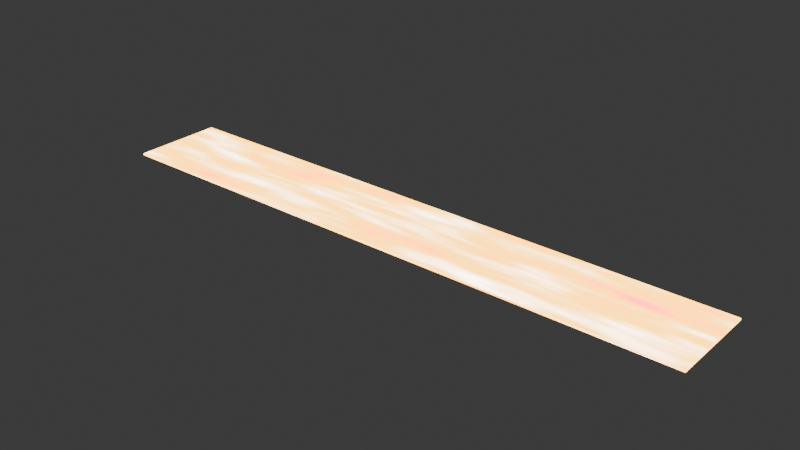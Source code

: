 # Source: 112.blend  (saved by Blender 4.5.90; exported with 4.5.12 LTS)
import bpy
from mathutils import Matrix  # noqa: F401  (used for matrix-valued properties, if any)

bpy.ops.wm.read_factory_settings(use_empty=True)
scene = bpy.context.scene
scene.name = 'Scene'

# ---- collections
col_collection = bpy.data.collections.new('Collection'); scene.collection.children.link(col_collection)

# ---- materials (node trees are filled in below, after node groups)
mat_x = bpy.data.materials.new('材质')

# ---- material node trees
mat_x.use_nodes = True; mat_x.node_tree.nodes.clear()
_N = mat_x.node_tree.nodes; _L = mat_x.node_tree.links
n0 = _N.new('ShaderNodeOutputMaterial'); n0.name = '材质输出'; n0.location = (200, 100)
n1 = _N.new('ShaderNodeEmission'); n1.name = '自发光'; n1.location = (-56, 103)
n1.inputs[1].default_value = 12.5
n2 = _N.new('ShaderNodeTexNoise'); n2.name = '噪波纹理'; n2.location = (-646, 187)
n2.noise_dimensions = '4D'
n3 = _N.new('ShaderNodeValToRGB'); n3.name = '颜色渐变'; n3.location = (-391, 153)
n3.color_ramp.interpolation = 'EASE'
while len(n3.color_ramp.elements) > 1: n3.color_ramp.elements.remove(n3.color_ramp.elements[-1])
n3.color_ramp.elements[0].position = 0.2409; n3.color_ramp.elements[0].color = (1.0, 0.0, 0.02746, 1.0)
_e = n3.color_ramp.elements.new(0.4432); _e.color = (0.4995, 0.2319, 0.01039, 1.0)
_e = n3.color_ramp.elements.new(0.9955); _e.color = (1.0, 1.0, 1.0, 1.0)
_L.new(n1.outputs[0], n0.inputs[0])
_L.new(n3.outputs[0], n1.inputs[0])
_L.new(n2.outputs[0], n3.inputs[0])
n0.is_active_output = True

# ---- world
world_world = bpy.data.worlds.new('World'); scene.world = world_world
world_world.use_nodes = True; world_world.node_tree.nodes.clear()
_N = world_world.node_tree.nodes; _L = world_world.node_tree.links
n0 = _N.new('ShaderNodeOutputWorld'); n0.name = 'World Output'; n0.location = (200, 100)
n1 = _N.new('ShaderNodeBackground'); n1.name = 'Background'; n1.location = (-200, 100)
n1.inputs[0].default_value = (0.05088, 0.05088, 0.05088, 1.0)
_L.new(n1.outputs[0], n0.inputs[0])
n0.is_active_output = True
world_world.color = (0.05088, 0.05088, 0.05088)
world_world.sun_shadow_jitter_overblur = 0.0

# ---- meshes
me_002 = bpy.data.meshes.new('立方体.002')
me_002.from_pydata([(0.01399, -1.205, -0.5636), (0.01399, -1.205, 0.5636), (0.01399, 1.205, -0.5636), (0.01399, 1.205, 0.5636), (5.356, -1.205, -0.5636), (5.356, -1.205, 0.5636), (5.356, 1.205, -0.5636), (5.356, 1.205, 0.5636)], [], [(0, 1, 3, 2), (2, 3, 7, 6), (6, 7, 5, 4), (4, 5, 1, 0), (2, 6, 4, 0), (7, 3, 1, 5)])
_uv = me_002.uv_layers.new(name='UV贴图')
_uv.uv.foreach_set('vector', [0.375, 0.0, 0.625, 0.0, 0.625, 0.25, 0.375, 0.25, 0.375, 0.25, 0.625, 0.25, 0.625, 0.5, 0.375, 0.5, 0.375, 0.5, 0.625, 0.5, 0.625, 0.75, 0.375, 0.75, 0.375, 0.75, 0.625, 0.75, 0.625, 1.0, 0.375, 1.0, 0.125, 0.5, 0.375, 0.5, 0.375, 0.75, 0.125, 0.75, 0.625, 0.5, 0.875, 0.5, 0.875, 0.75, 0.625, 0.75])
me_002.materials.append(mat_x)
me_002.update()

# ---- objects
ob_x = bpy.data.objects.new('立方体', me_002)

# ---- transforms, parenting, visibility, modifiers, constraints
ob_x.location = (-2.384e-07, 0.0, 0.0)
ob_x.scale = (-2.98, 1.0, 0.04277)

# ---- collection membership
col_collection.objects.link(ob_x)

# ---- scene / render settings (as saved in the file)
scene.frame_start = 1; scene.frame_end = 250; scene.frame_set(197)
scene.render.engine = 'BLENDER_EEVEE_NEXT'
scene.render.fps = 30
bpy.context.view_layer.update()

# ---- added for rendering (the .blend has no active camera): camera
cam_auto = bpy.data.cameras.new('AutoCamera')
cam_auto.lens = 50.0
cam_auto.sensor_width = 36.0
cam_auto.clip_end = 1000.0
ob_auto_camera = bpy.data.objects.new('AutoCamera', cam_auto)
scene.collection.objects.link(ob_auto_camera)
ob_auto_camera.location = (6.89426, -17.8731, 11.9154)
ob_auto_camera.rotation_euler = (1.09748, -7.21219e-08, 0.694738)
scene.camera = ob_auto_camera
bpy.context.view_layer.update()
